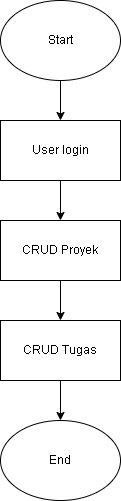

The diagram above was exported from draw.io. Its source (the exported page's mxGraphModel, read from the mxfile embedded in the PNG):
<mxGraphModel dx="1055" dy="624" grid="1" gridSize="10" guides="1" tooltips="1" connect="1" arrows="1" fold="1" page="1" pageScale="1" pageWidth="850" pageHeight="1100" math="0" shadow="0">
  <root>
    <mxCell id="0" />
    <mxCell id="1" parent="0" />
    <mxCell id="KOt813KK6dykr7QSzjgx-128" style="edgeStyle=orthogonalEdgeStyle;rounded=0;orthogonalLoop=1;jettySize=auto;html=1;exitX=0.5;exitY=1;exitDx=0;exitDy=0;entryX=0.5;entryY=0;entryDx=0;entryDy=0;" edge="1" parent="1" source="KOt813KK6dykr7QSzjgx-120" target="KOt813KK6dykr7QSzjgx-123">
      <mxGeometry relative="1" as="geometry" />
    </mxCell>
    <mxCell id="KOt813KK6dykr7QSzjgx-120" value="Start" style="ellipse;whiteSpace=wrap;html=1;" vertex="1" parent="1">
      <mxGeometry x="360" y="120" width="120" height="80" as="geometry" />
    </mxCell>
    <mxCell id="KOt813KK6dykr7QSzjgx-121" value="End" style="ellipse;whiteSpace=wrap;html=1;" vertex="1" parent="1">
      <mxGeometry x="360" y="540" width="120" height="80" as="geometry" />
    </mxCell>
    <mxCell id="KOt813KK6dykr7QSzjgx-129" style="edgeStyle=orthogonalEdgeStyle;rounded=0;orthogonalLoop=1;jettySize=auto;html=1;exitX=0.5;exitY=1;exitDx=0;exitDy=0;entryX=0.5;entryY=0;entryDx=0;entryDy=0;" edge="1" parent="1" source="KOt813KK6dykr7QSzjgx-123" target="KOt813KK6dykr7QSzjgx-125">
      <mxGeometry relative="1" as="geometry" />
    </mxCell>
    <mxCell id="KOt813KK6dykr7QSzjgx-123" value="User login" style="rounded=0;whiteSpace=wrap;html=1;" vertex="1" parent="1">
      <mxGeometry x="360" y="240" width="120" height="60" as="geometry" />
    </mxCell>
    <mxCell id="KOt813KK6dykr7QSzjgx-130" style="edgeStyle=orthogonalEdgeStyle;rounded=0;orthogonalLoop=1;jettySize=auto;html=1;exitX=0.5;exitY=1;exitDx=0;exitDy=0;entryX=0.5;entryY=0;entryDx=0;entryDy=0;" edge="1" parent="1" source="KOt813KK6dykr7QSzjgx-125" target="KOt813KK6dykr7QSzjgx-126">
      <mxGeometry relative="1" as="geometry" />
    </mxCell>
    <mxCell id="KOt813KK6dykr7QSzjgx-125" value="CRUD Proyek" style="rounded=0;whiteSpace=wrap;html=1;" vertex="1" parent="1">
      <mxGeometry x="360" y="340" width="120" height="60" as="geometry" />
    </mxCell>
    <mxCell id="KOt813KK6dykr7QSzjgx-131" style="edgeStyle=orthogonalEdgeStyle;rounded=0;orthogonalLoop=1;jettySize=auto;html=1;exitX=0.5;exitY=1;exitDx=0;exitDy=0;entryX=0.5;entryY=0;entryDx=0;entryDy=0;" edge="1" parent="1" source="KOt813KK6dykr7QSzjgx-126" target="KOt813KK6dykr7QSzjgx-121">
      <mxGeometry relative="1" as="geometry" />
    </mxCell>
    <mxCell id="KOt813KK6dykr7QSzjgx-126" value="CRUD Tugas" style="rounded=0;whiteSpace=wrap;html=1;" vertex="1" parent="1">
      <mxGeometry x="360" y="440" width="120" height="60" as="geometry" />
    </mxCell>
  </root>
</mxGraphModel>